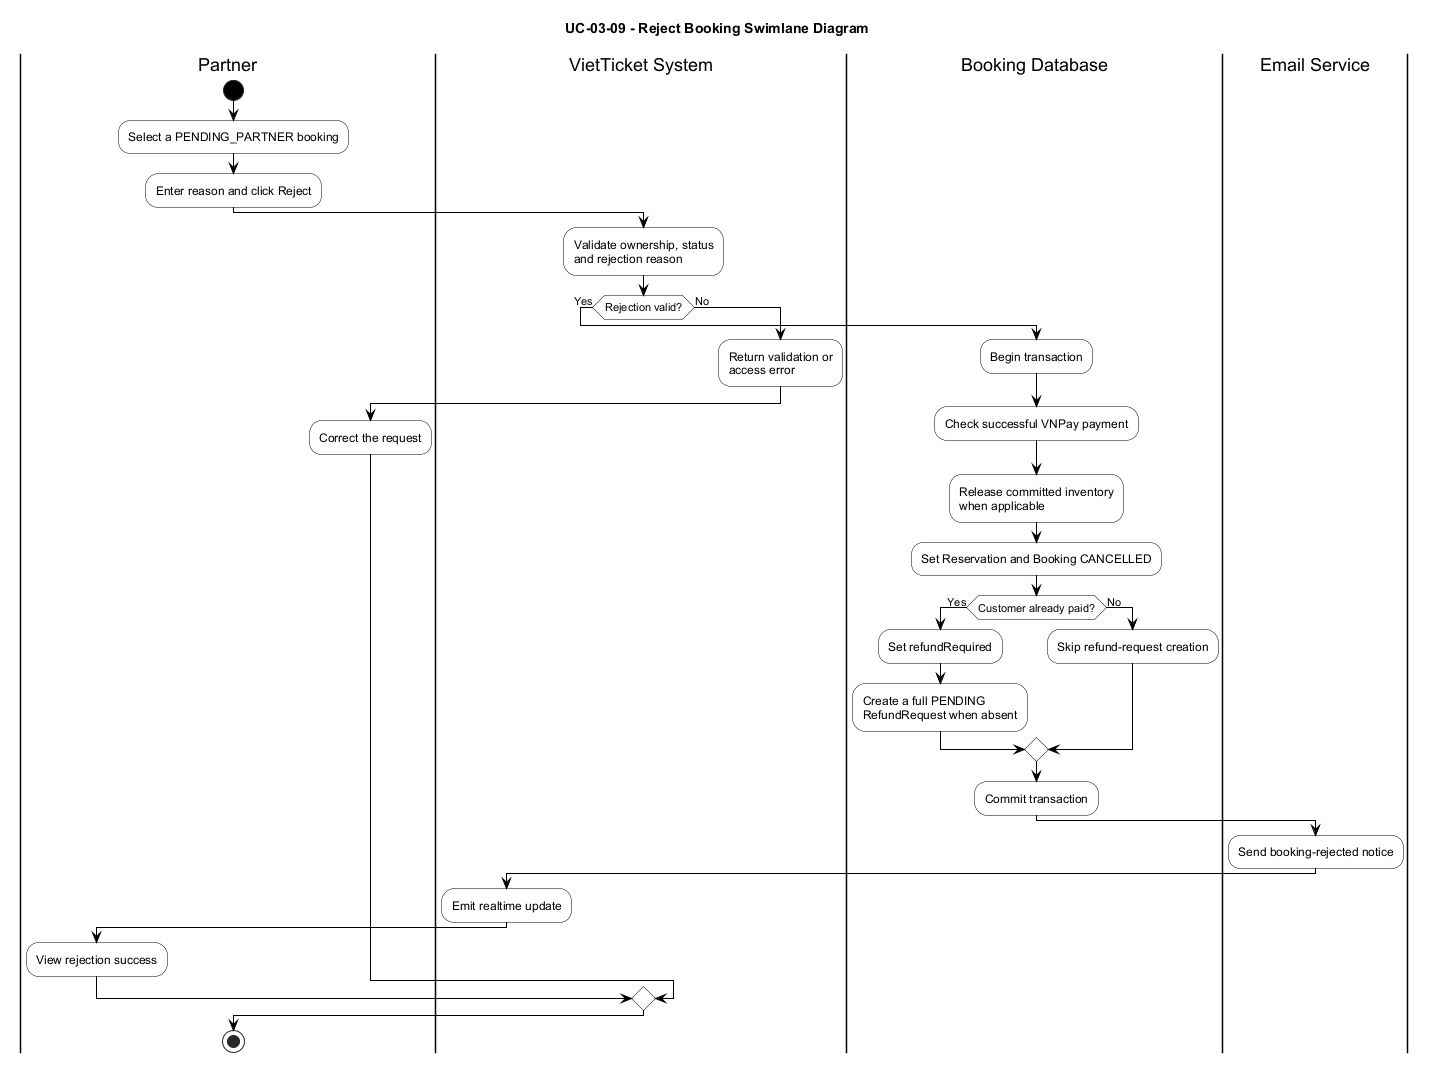

The diagram above was rendered by PlantUML. Its source (embedded in the PNG):
@startuml
title UC-03-09 - Reject Booking Swimlane Diagram

skinparam backgroundColor white
skinparam shadowing false
skinparam ArrowColor black
skinparam defaultFontName Arial
skinparam activity {
  BackgroundColor white
  BorderColor black
  FontColor black
  DiamondBackgroundColor white
  DiamondBorderColor black
  StartColor black
  EndColor black
}
skinparam partition {
  BackgroundColor white
  BorderColor black
  FontColor black
}

|Partner|
start
:Select a PENDING_PARTNER booking;
:Enter reason and click Reject;

|VietTicket System|
:Validate ownership, status\nand rejection reason;

if (Rejection valid?) then (Yes)
  |Booking Database|
  :Begin transaction;
  :Check successful VNPay payment;
  :Release committed inventory\nwhen applicable;
  :Set Reservation and Booking CANCELLED;

  if (Customer already paid?) then (Yes)
    :Set refundRequired;
    :Create a full PENDING\nRefundRequest when absent;
  else (No)
    :Skip refund-request creation;
  endif

  :Commit transaction;

  |Email Service|
  :Send booking-rejected notice;

  |VietTicket System|
  :Emit realtime update;

  |Partner|
  :View rejection success;
else (No)
  |VietTicket System|
  :Return validation or\naccess error;

  |Partner|
  :Correct the request;
endif

|Partner|
stop
@enduml